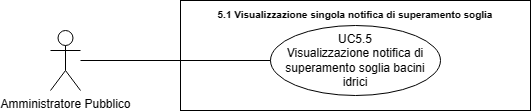

The diagram above was exported from draw.io. Its source (the exported page's mxGraphModel, read from the mxfile embedded in the PNG):
<mxGraphModel dx="21114" dy="543" grid="1" gridSize="10" guides="1" tooltips="1" connect="1" arrows="1" fold="1" page="1" pageScale="1" pageWidth="20000" pageHeight="20000" math="0" shadow="0">
  <root>
    <mxCell id="0" />
    <mxCell id="1" parent="0" />
    <mxCell id="2" value="Amministratore Pubblico" style="shape=umlActor;verticalLabelPosition=bottom;verticalAlign=top;html=1;outlineConnect=0;" vertex="1" parent="1">
      <mxGeometry x="-13680" y="590" width="30" height="60" as="geometry" />
    </mxCell>
    <mxCell id="3" value="&lt;b style=&quot;border-color: var(--border-color);&quot;&gt;&lt;font style=&quot;border-color: var(--border-color); font-size: 10px;&quot;&gt;5.1 Visualizzazione singola notifica di superamento soglia&lt;/font&gt;&lt;/b&gt;" style="shape=rect;html=1;verticalAlign=top;fontStyle=1;whiteSpace=wrap;align=center;" vertex="1" parent="1">
      <mxGeometry x="-13550" y="560" width="350" height="110" as="geometry" />
    </mxCell>
    <mxCell id="4" value="UC5.5&lt;br&gt;Visualizzazione notifica di superamento soglia bacini&lt;br&gt;idrici" style="ellipse;whiteSpace=wrap;html=1;" vertex="1" parent="1">
      <mxGeometry x="-13460" y="585" width="170" height="70" as="geometry" />
    </mxCell>
    <mxCell id="5" value="" style="edgeStyle=none;html=1;endArrow=none;verticalAlign=bottom;rounded=0;" edge="1" source="2" target="4" parent="1">
      <mxGeometry width="160" relative="1" as="geometry">
        <mxPoint x="-13600" y="665" as="sourcePoint" />
        <mxPoint x="-13440" y="665" as="targetPoint" />
      </mxGeometry>
    </mxCell>
  </root>
</mxGraphModel>